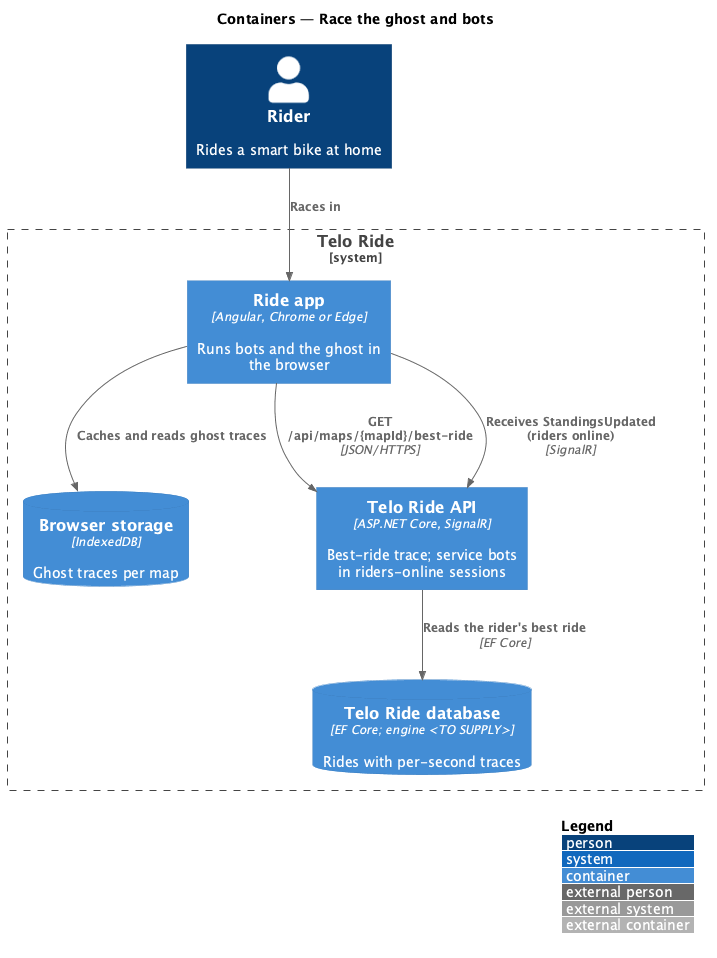

The diagram above was rendered by PlantUML. Its source (embedded in the PNG):
@startuml
!include <C4/C4_Container>
LAYOUT_WITH_LEGEND()
title Containers — Race the ghost and bots
Person(rider, "Rider", "Rides a smart bike at home")
System_Boundary(telo, "Telo Ride") {
  Container(app, "Ride app", "Angular, Chrome or Edge", "Runs bots and the ghost in the browser")
  ContainerDb(idb, "Browser storage", "IndexedDB", "Ghost traces per map")
  Container(api, "Telo Ride API", "ASP.NET Core, SignalR", "Best-ride trace; service bots in riders-online sessions")
  ContainerDb(db, "Telo Ride database", "EF Core; engine <TO SUPPLY>", "Rides with per-second traces")
}
Rel(rider, app, "Races in")
Rel(app, api, "GET /api/maps/{mapId}/best-ride", "JSON/HTTPS")
Rel(app, api, "Receives StandingsUpdated (riders online)", "SignalR")
Rel(app, idb, "Caches and reads ghost traces")
Rel(api, db, "Reads the rider's best ride", "EF Core")
@enduml